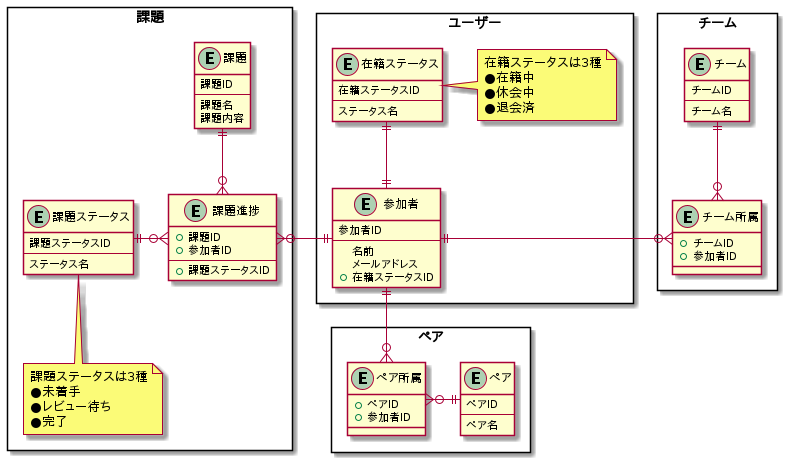

The diagram above was rendered by PlantUML. Its source (embedded in the PNG):
@startuml ER

/'
  集約: packages
  オブジェクト: objects
  メモ: notes
  関連: * → コンポジッション (インスタンス参照)
        > → 集約間の連携 (ID参照)
  多重度: "<>" -()- "<>"
'/

skinparam PackageStyle rectangle
skinparam Linetype ortho

package 課題 {
    entity 課題 {
        課題ID
        ---
        課題名
        課題内容
    }

    entity 課題ステータス {
        課題ステータスID
        ---
        ステータス名
    }

    note bottom of 課題ステータス
        課題ステータスは3種
        ●未着手
        ●レビュー待ち
        ●完了
    end note

    entity 課題進捗 {
        + 課題ID
        + 参加者ID
        ---
        + 課題ステータスID
    }

    課題 ||--o{ 課題進捗
    課題ステータス ||-r-o{ 課題進捗
}

package ユーザー {
    entity 参加者 {
        参加者ID
        ---
        名前
        メールアドレス
        + 在籍ステータスID
    }

    entity 在籍ステータス {
        在籍ステータスID
        ---
        ステータス名
    }

    note right of 在籍ステータス
        在籍ステータスは3種
        ●在籍中
        ●休会中
        ●退会済
    end note

    参加者 ||-u-|| 在籍ステータス
}

package チーム {
    entity チーム {
        チームID
        ---
        チーム名
    }

    entity チーム所属 {
        + チームID
        + 参加者ID
    }

    チーム ||--o{ チーム所属
}

package ペア {
    entity ペア {
        ペアID
        ---
        ペア名
    }

    entity ペア所属 {
        + ペアID
        + 参加者ID
    }

    ペア ||-l-o{ ペア所属
}

参加者 ||-l-o{ 課題進捗
参加者 ||-r-o{ チーム所属
参加者 ||-d-o{ ペア所属

@enduml